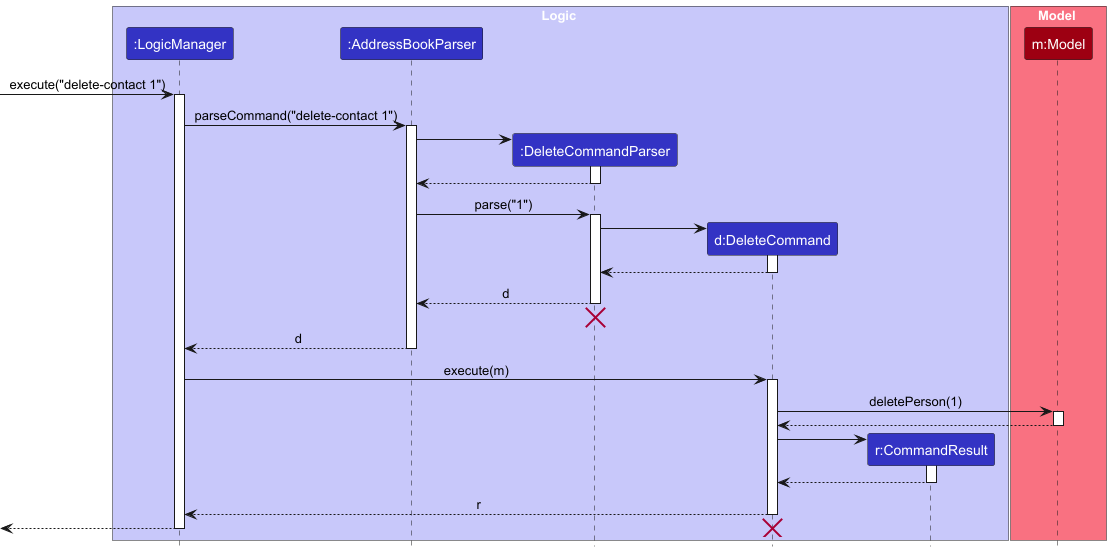

The diagram above was rendered by PlantUML. Its source (embedded in the PNG):
@startuml
!include style.puml
skinparam ArrowFontStyle plain

box Logic LOGIC_COLOR_T1
participant ":LogicManager" as LogicManager LOGIC_COLOR
participant ":AddressBookParser" as AddressBookParser LOGIC_COLOR
participant ":DeleteCommandParser" as DeleteCommandParser LOGIC_COLOR
participant "d:DeleteCommand" as DeleteCommand LOGIC_COLOR
participant "r:CommandResult" as CommandResult LOGIC_COLOR
end box

box Model MODEL_COLOR_T1
participant "m:Model" as Model MODEL_COLOR
end box

[-> LogicManager : execute("delete-contact 1")
activate LogicManager

LogicManager -> AddressBookParser : parseCommand("delete-contact 1")
activate AddressBookParser

create DeleteCommandParser
AddressBookParser -> DeleteCommandParser
activate DeleteCommandParser

DeleteCommandParser --> AddressBookParser
deactivate DeleteCommandParser

AddressBookParser -> DeleteCommandParser : parse("1")
activate DeleteCommandParser

create DeleteCommand
DeleteCommandParser -> DeleteCommand
activate DeleteCommand

DeleteCommand --> DeleteCommandParser :
deactivate DeleteCommand

DeleteCommandParser --> AddressBookParser : d
deactivate DeleteCommandParser
'Hidden arrow to position the destroy marker below the end of the activation bar.
DeleteCommandParser -[hidden]-> AddressBookParser
destroy DeleteCommandParser

AddressBookParser --> LogicManager : d
deactivate AddressBookParser

LogicManager -> DeleteCommand : execute(m)
activate DeleteCommand

DeleteCommand -> Model : deletePerson(1)
activate Model

Model --> DeleteCommand
deactivate Model

create CommandResult
DeleteCommand -> CommandResult
activate CommandResult

CommandResult --> DeleteCommand
deactivate CommandResult

DeleteCommand --> LogicManager : r
deactivate DeleteCommand

[<--LogicManager
deactivate LogicManager
destroy DeleteCommand
@enduml